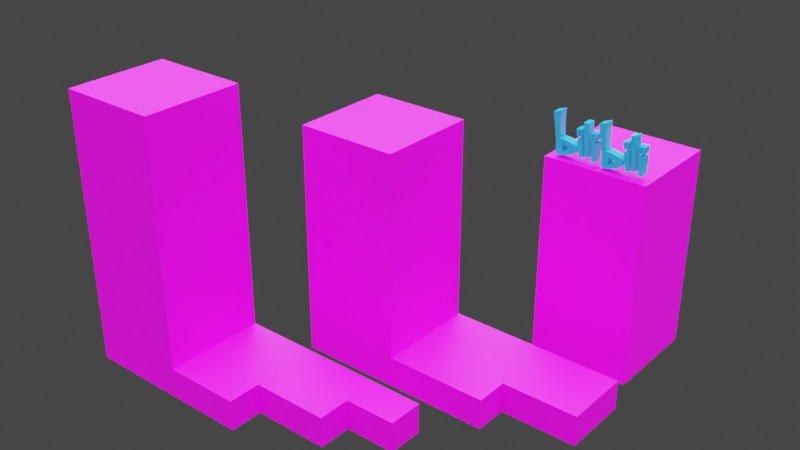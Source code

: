 # Source: capitalLand.blend  (saved by Blender 2.90.8; exported with 4.5.12 LTS)
import bpy
from mathutils import Matrix  # noqa: F401  (used for matrix-valued properties, if any)

bpy.ops.wm.read_factory_settings(use_empty=True)
scene = bpy.context.scene
scene.name = 'Scene'

# ---- collections
col_collection = bpy.data.collections.new('Collection'); scene.collection.children.link(col_collection)

# ---- images (referenced by path relative to the original .blend; pixels are not part of the script)
import os
ASSET_DIR = os.environ.get("B2B_ASSET_DIR", "")  # directory of the original .blend (textures are referenced by path, not embedded)
HERE = os.path.dirname(os.path.abspath(__file__))  # packed textures are extracted next to this script under _unpacked/

def load_image(name, relpath, width, height, colorspace="sRGB"):
    """Load a texture the original file referenced (path relative to the .blend, or extracted next to this script)."""
    p = next((c for c in (os.path.join(HERE, relpath), os.path.join(ASSET_DIR, relpath)) if relpath and os.path.exists(c)), "")
    if p:
        img = bpy.data.images.load(p, check_existing=True)
        img.name = name
    else:  # same state as the original file: an image datablock whose file is absent (Cycles renders it pink)
        img = bpy.data.images.new(name, width, height)
        img.source = "FILE"
        img.filepath = "//" + (relpath or name)
    img.colorspace_settings.name = colorspace
    return img
img_cd1_t_png = load_image('cd1-t.png', 'cd1-t.png', 1024, 1024, 'sRGB')
img_cd1_l_png = load_image('cd1-l.png', 'cd1-l.png', 1024, 1024, 'sRGB')
img_cd2_t_png = load_image('cd2-t.png', 'cd2-t.png', 1024, 1024, 'sRGB')
img_cd2_l_png = load_image('cd2-l.png', 'cd2-l.png', 1024, 1024, 'sRGB')
img_cd3_t_png = load_image('cd3-t.png', 'cd3-t.png', 1024, 1024, 'sRGB')
img_cd3_l_png = load_image('cd3-l.png', 'cd3-l.png', 1024, 1024, 'sRGB')

# ---- materials (node trees are filled in below, after node groups)
mat_mat1 = bpy.data.materials.new('mat1')
mat_mat1.use_backface_culling = True
mat_mat1.use_transparent_shadow = False
mat_001 = bpy.data.materials.new('材质.001')
mat_001.use_backface_culling = True
mat_001.use_transparent_shadow = False
mat_x = bpy.data.materials.new('材质')
mat_x.use_backface_culling = True
mat_x.use_transparent_shadow = False
mat_matb = bpy.data.materials.new('matb')
mat_matb.use_backface_culling = True
mat_matb.use_transparent_shadow = False

# ---- node groups
ng_gltf_settings = bpy.data.node_groups.new('glTF Settings', 'ShaderNodeTree')
_s = ng_gltf_settings.interface.new_socket(name='Occlusion', in_out='INPUT', socket_type='NodeSocketFloat')
_s.default_value = 1.0
_N = ng_gltf_settings.nodes; _L = ng_gltf_settings.links
n0 = _N.new('NodeGroupInput'); n0.name = '组输入'; n0.location = (0, 0)

# ---- material node trees
mat_mat1.use_nodes = True; mat_mat1.node_tree.nodes.clear()
_N = mat_mat1.node_tree.nodes; _L = mat_mat1.node_tree.links
n0 = _N.new('ShaderNodeOutputMaterial'); n0.name = 'Material Output'; n0.location = (300, 300)
n1 = _N.new('ShaderNodeBsdfPrincipled'); n1.name = 'bsdf'; n1.location = (0, 400)
n1.label = 'bsdf'
n1.distribution = 'GGX'
n1.subsurface_method = 'BURLEY'
n1.inputs[3].default_value = 1.45
n1.inputs[28].default_value = 1.0
n2 = _N.new('ShaderNodeUVMap'); n2.name = 'UV'; n2.location = (-3000, 500)
n2.label = 'UV'
n3 = _N.new('ShaderNodeTexImage'); n3.name = 'albedo'; n3.location = (-1000, 500)
n3.label = 'albedo'
n3.image = img_cd1_t_png
n4 = _N.new('ShaderNodeRGB'); n4.name = 'albedo_tint'; n4.location = (-900, 550)
n4.label = 'albedo_tint'
n4.hide = True
n4.outputs[0].default_value = (1.0, 1.0, 1.0, 1.0)
n5 = _N.new('ShaderNodeMix'); n5.name = 'albedo_tint_mix'; n5.location = (-650, 520)
n5.label = 'albedo_tint_mix'
n5.hide = True
n5.data_type = 'RGBA'
n5.blend_type = 'MULTIPLY'
n5.inputs[0].default_value = 1.0
n6 = _N.new('ShaderNodeMix'); n6.name = 'albedo_detail_mix'; n6.location = (-450, 520)
n6.label = 'albedo_detail_mix'
n6.hide = True
n6.data_type = 'RGBA'
n6.inputs[0].default_value = 0.0
n6.inputs[7].default_value = (1.0, 1.0, 1.0, 1.0)
n7 = _N.new('ShaderNodeMath'); n7.name = 'alpha_multiply'; n7.location = (-450, 150)
n7.label = 'alpha_multiply'
n7.hide = True
n7.operation = 'MULTIPLY'
n7.inputs[1].default_value = 1.0
n7.inputs[2].default_value = 0.0
n8 = _N.new('ShaderNodeTexImage'); n8.name = 'metallic'; n8.location = (-1000, 220)
n8.label = 'metallic'
n9 = _N.new('ShaderNodeMix'); n9.name = 'metallic_detail_mix'; n9.location = (-650, 195)
n9.label = 'metallic_detail_mix'
n9.hide = True
n9.data_type = 'RGBA'
n9.inputs[0].default_value = 0.0
n10 = _N.new('ShaderNodeSeparateColor'); n10.name = 'metallic_sep'; n10.location = (-450, 195)
n10.label = 'metallic_sep'
n10.hide = True
n11 = _N.new('ShaderNodeGroup'); n11.name = '群组'; n11.location = (0, 550)
n11.width = 200
n11.node_tree = ng_gltf_settings
n12 = _N.new('ShaderNodeTexImage'); n12.name = 'normal'; n12.location = (-1000, -400)
n12.label = 'normal'
n13 = _N.new('ShaderNodeNormalMap'); n13.name = 'normal_map_node'; n13.location = (-450, -430)
n13.label = 'normal_map_node'
n13.hide = True
n14 = _N.new('ShaderNodeMix'); n14.name = 'normal_detail_mix'; n14.location = (-650, -426)
n14.label = 'normal_detail_mix'
n14.hide = True
n14.data_type = 'RGBA'
n14.clamp_result = True
n14.inputs[0].default_value = 0.0
n15 = _N.new('ShaderNodeTexImage'); n15.name = 'emissive'; n15.location = (-1000, -120)
n15.label = 'emissive'
n15.image = img_cd1_l_png
n16 = _N.new('ShaderNodeRGB'); n16.name = 'emissive_tint'; n16.location = (-900, -70)
n16.label = 'emissive_tint'
n16.hide = True
n16.outputs[0].default_value = (0.1812, 0.1683, 0.1274, 1.0)
n17 = _N.new('ShaderNodeMix'); n17.name = 'emissive_tint_mix'; n17.location = (-650, -100)
n17.label = 'emissive_tint_mix'
n17.hide = True
n17.data_type = 'RGBA'
n17.blend_type = 'MULTIPLY'
n17.inputs[0].default_value = 1.0
n18 = _N.new('ShaderNodeTexImage'); n18.name = 'detail_albedo'; n18.location = (-1000, -1050)
n18.label = 'detail_albedo'
n19 = _N.new('ShaderNodeTexImage'); n19.name = 'detail_metallic'; n19.location = (-1000, -1330)
n19.label = 'detail_metallic'
n20 = _N.new('ShaderNodeTexImage'); n20.name = 'detail_normal'; n20.location = (-1000, -1610)
n20.label = 'detail_normal'
n21 = _N.new('ShaderNodeMapping'); n21.name = 'detail_uv_scale'; n21.location = (-1200, -1245)
n21.label = 'detail_uv_scale'
n21.hide = True
n22 = _N.new('ShaderNodeTexImage'); n22.name = 'blend_mask'; n22.location = (-1000, -700)
n22.label = 'blend_mask'
_L.new(n1.outputs[0], n0.inputs[0])
_L.new(n2.outputs[0], n3.inputs[0])
_L.new(n4.outputs[0], n5.inputs[6])
_L.new(n5.outputs[2], n6.inputs[6])
_L.new(n3.outputs[1], n7.inputs[0])
_L.new(n2.outputs[0], n8.inputs[0])
_L.new(n8.outputs[0], n9.inputs[6])
_L.new(n9.outputs[2], n10.inputs[0])
_L.new(n10.outputs[0], n11.inputs[0])
_L.new(n2.outputs[0], n12.inputs[0])
_L.new(n12.outputs[0], n14.inputs[6])
_L.new(n14.outputs[2], n13.inputs[1])
_L.new(n2.outputs[0], n15.inputs[0])
_L.new(n16.outputs[0], n17.inputs[6])
_L.new(n15.outputs[0], n17.inputs[7])
_L.new(n2.outputs[0], n21.inputs[0])
_L.new(n21.outputs[0], n18.inputs[0])
_L.new(n21.outputs[0], n19.inputs[0])
_L.new(n21.outputs[0], n20.inputs[0])
_L.new(n2.outputs[0], n22.inputs[0])
_L.new(n3.outputs[0], n5.inputs[7])
_L.new(n6.outputs[2], n1.inputs[0])
_L.new(n17.outputs[2], n1.inputs[27])
n0.is_active_output = True
mat_001.use_nodes = True; mat_001.node_tree.nodes.clear()
_N = mat_001.node_tree.nodes; _L = mat_001.node_tree.links
n0 = _N.new('ShaderNodeUVMap'); n0.name = 'UV'; n0.location = (-3000, 500)
n0.label = 'UV'
n1 = _N.new('ShaderNodeTexImage'); n1.name = 'albedo'; n1.location = (-1000, 500)
n1.label = 'albedo'
n1.image = img_cd2_t_png
n2 = _N.new('ShaderNodeRGB'); n2.name = 'albedo_tint'; n2.location = (-900, 550)
n2.label = 'albedo_tint'
n2.hide = True
n2.outputs[0].default_value = (1.0, 1.0, 1.0, 1.0)
n3 = _N.new('ShaderNodeMix'); n3.name = 'albedo_tint_mix'; n3.location = (-650, 520)
n3.label = 'albedo_tint_mix'
n3.hide = True
n3.data_type = 'RGBA'
n3.blend_type = 'MULTIPLY'
n3.inputs[0].default_value = 1.0
n4 = _N.new('ShaderNodeMix'); n4.name = 'albedo_detail_mix'; n4.location = (-450, 520)
n4.label = 'albedo_detail_mix'
n4.hide = True
n4.data_type = 'RGBA'
n4.inputs[0].default_value = 0.0
n4.inputs[7].default_value = (1.0, 1.0, 1.0, 1.0)
n5 = _N.new('ShaderNodeMath'); n5.name = 'alpha_multiply'; n5.location = (-450, 150)
n5.label = 'alpha_multiply'
n5.hide = True
n5.operation = 'MULTIPLY'
n5.inputs[1].default_value = 1.0
n5.inputs[2].default_value = 0.0
n6 = _N.new('ShaderNodeTexImage'); n6.name = 'metallic'; n6.location = (-1000, 220)
n6.label = 'metallic'
n7 = _N.new('ShaderNodeMix'); n7.name = 'metallic_detail_mix'; n7.location = (-650, 195)
n7.label = 'metallic_detail_mix'
n7.hide = True
n7.data_type = 'RGBA'
n7.inputs[0].default_value = 0.0
n8 = _N.new('ShaderNodeSeparateColor'); n8.name = 'metallic_sep'; n8.location = (-450, 195)
n8.label = 'metallic_sep'
n8.hide = True
n9 = _N.new('ShaderNodeGroup'); n9.name = '群组'; n9.location = (0, 550)
n9.width = 200
n9.node_tree = ng_gltf_settings
n10 = _N.new('ShaderNodeTexImage'); n10.name = 'normal'; n10.location = (-1000, -400)
n10.label = 'normal'
n11 = _N.new('ShaderNodeNormalMap'); n11.name = 'normal_map_node'; n11.location = (-450, -430)
n11.label = 'normal_map_node'
n11.hide = True
n12 = _N.new('ShaderNodeMix'); n12.name = 'normal_detail_mix'; n12.location = (-650, -426)
n12.label = 'normal_detail_mix'
n12.hide = True
n12.data_type = 'RGBA'
n12.clamp_result = True
n12.inputs[0].default_value = 0.0
n13 = _N.new('ShaderNodeTexImage'); n13.name = 'emissive'; n13.location = (-1000, -120)
n13.label = 'emissive'
n13.image = img_cd2_l_png
n14 = _N.new('ShaderNodeRGB'); n14.name = 'emissive_tint'; n14.location = (-900, -70)
n14.label = 'emissive_tint'
n14.hide = True
n14.outputs[0].default_value = (0.1825, 0.1675, 0.1269, 1.0)
n15 = _N.new('ShaderNodeMix'); n15.name = 'emissive_tint_mix'; n15.location = (-650, -100)
n15.label = 'emissive_tint_mix'
n15.hide = True
n15.data_type = 'RGBA'
n15.blend_type = 'MULTIPLY'
n15.inputs[0].default_value = 1.0
n16 = _N.new('ShaderNodeTexImage'); n16.name = 'detail_albedo'; n16.location = (-1000, -1050)
n16.label = 'detail_albedo'
n17 = _N.new('ShaderNodeTexImage'); n17.name = 'detail_metallic'; n17.location = (-1000, -1330)
n17.label = 'detail_metallic'
n18 = _N.new('ShaderNodeTexImage'); n18.name = 'detail_normal'; n18.location = (-1000, -1610)
n18.label = 'detail_normal'
n19 = _N.new('ShaderNodeMapping'); n19.name = 'detail_uv_scale'; n19.location = (-1200, -1245)
n19.label = 'detail_uv_scale'
n19.hide = True
n20 = _N.new('ShaderNodeTexImage'); n20.name = 'blend_mask'; n20.location = (-1000, -700)
n20.label = 'blend_mask'
n21 = _N.new('ShaderNodeOutputMaterial'); n21.name = 'Material Output'; n21.location = (300, 300)
n22 = _N.new('ShaderNodeBsdfPrincipled'); n22.name = 'bsdf'; n22.location = (0, 400)
n22.label = 'bsdf'
n22.distribution = 'GGX'
n22.subsurface_method = 'BURLEY'
n22.inputs[3].default_value = 1.45
n22.inputs[28].default_value = 1.0
_L.new(n22.outputs[0], n21.inputs[0])
_L.new(n0.outputs[0], n1.inputs[0])
_L.new(n2.outputs[0], n3.inputs[6])
_L.new(n3.outputs[2], n4.inputs[6])
_L.new(n1.outputs[1], n5.inputs[0])
_L.new(n0.outputs[0], n6.inputs[0])
_L.new(n6.outputs[0], n7.inputs[6])
_L.new(n7.outputs[2], n8.inputs[0])
_L.new(n8.outputs[0], n9.inputs[0])
_L.new(n0.outputs[0], n10.inputs[0])
_L.new(n10.outputs[0], n12.inputs[6])
_L.new(n12.outputs[2], n11.inputs[1])
_L.new(n0.outputs[0], n13.inputs[0])
_L.new(n14.outputs[0], n15.inputs[6])
_L.new(n13.outputs[0], n15.inputs[7])
_L.new(n0.outputs[0], n19.inputs[0])
_L.new(n19.outputs[0], n16.inputs[0])
_L.new(n19.outputs[0], n17.inputs[0])
_L.new(n19.outputs[0], n18.inputs[0])
_L.new(n0.outputs[0], n20.inputs[0])
_L.new(n1.outputs[0], n3.inputs[7])
_L.new(n4.outputs[2], n22.inputs[0])
_L.new(n15.outputs[2], n22.inputs[27])
n21.is_active_output = True
mat_x.use_nodes = True; mat_x.node_tree.nodes.clear()
_N = mat_x.node_tree.nodes; _L = mat_x.node_tree.links
n0 = _N.new('ShaderNodeOutputMaterial'); n0.name = 'Material Output'; n0.location = (300, 300)
n1 = _N.new('ShaderNodeBsdfPrincipled'); n1.name = 'bsdf'; n1.location = (0, 400)
n1.label = 'bsdf'
n1.distribution = 'GGX'
n1.subsurface_method = 'BURLEY'
n1.inputs[3].default_value = 1.45
n1.inputs[28].default_value = 1.0
n2 = _N.new('ShaderNodeUVMap'); n2.name = 'UV'; n2.location = (-3000, 500)
n2.label = 'UV'
n3 = _N.new('ShaderNodeTexImage'); n3.name = 'albedo'; n3.location = (-1000, 500)
n3.label = 'albedo'
n3.image = img_cd3_t_png
n4 = _N.new('ShaderNodeRGB'); n4.name = 'albedo_tint'; n4.location = (-900, 550)
n4.label = 'albedo_tint'
n4.hide = True
n4.outputs[0].default_value = (1.0, 1.0, 1.0, 1.0)
n5 = _N.new('ShaderNodeMix'); n5.name = 'albedo_tint_mix'; n5.location = (-650, 520)
n5.label = 'albedo_tint_mix'
n5.hide = True
n5.data_type = 'RGBA'
n5.blend_type = 'MULTIPLY'
n5.inputs[0].default_value = 1.0
n6 = _N.new('ShaderNodeMix'); n6.name = 'albedo_detail_mix'; n6.location = (-450, 520)
n6.label = 'albedo_detail_mix'
n6.hide = True
n6.data_type = 'RGBA'
n6.inputs[0].default_value = 0.0
n6.inputs[7].default_value = (1.0, 1.0, 1.0, 1.0)
n7 = _N.new('ShaderNodeMath'); n7.name = 'alpha_multiply'; n7.location = (-450, 150)
n7.label = 'alpha_multiply'
n7.hide = True
n7.operation = 'MULTIPLY'
n7.inputs[1].default_value = 1.0
n7.inputs[2].default_value = 0.0
n8 = _N.new('ShaderNodeTexImage'); n8.name = 'metallic'; n8.location = (-1000, 220)
n8.label = 'metallic'
n9 = _N.new('ShaderNodeMix'); n9.name = 'metallic_detail_mix'; n9.location = (-650, 195)
n9.label = 'metallic_detail_mix'
n9.hide = True
n9.data_type = 'RGBA'
n9.inputs[0].default_value = 0.0
n10 = _N.new('ShaderNodeSeparateColor'); n10.name = 'metallic_sep'; n10.location = (-450, 195)
n10.label = 'metallic_sep'
n10.hide = True
n11 = _N.new('ShaderNodeGroup'); n11.name = '群组'; n11.location = (0, 550)
n11.width = 200
n11.node_tree = ng_gltf_settings
n12 = _N.new('ShaderNodeTexImage'); n12.name = 'normal'; n12.location = (-1000, -400)
n12.label = 'normal'
n13 = _N.new('ShaderNodeNormalMap'); n13.name = 'normal_map_node'; n13.location = (-450, -430)
n13.label = 'normal_map_node'
n13.hide = True
n14 = _N.new('ShaderNodeMix'); n14.name = 'normal_detail_mix'; n14.location = (-650, -426)
n14.label = 'normal_detail_mix'
n14.hide = True
n14.data_type = 'RGBA'
n14.clamp_result = True
n14.inputs[0].default_value = 0.0
n15 = _N.new('ShaderNodeTexImage'); n15.name = 'emissive'; n15.location = (-1000, -120)
n15.label = 'emissive'
n15.image = img_cd3_l_png
n16 = _N.new('ShaderNodeRGB'); n16.name = 'emissive_tint'; n16.location = (-900, -70)
n16.label = 'emissive_tint'
n16.hide = True
n16.outputs[0].default_value = (0.3308, 0.3066, 0.2304, 1.0)
n17 = _N.new('ShaderNodeMix'); n17.name = 'emissive_tint_mix'; n17.location = (-650, -100)
n17.label = 'emissive_tint_mix'
n17.hide = True
n17.data_type = 'RGBA'
n17.blend_type = 'MULTIPLY'
n17.inputs[0].default_value = 1.0
n18 = _N.new('ShaderNodeTexImage'); n18.name = 'detail_albedo'; n18.location = (-1000, -1050)
n18.label = 'detail_albedo'
n19 = _N.new('ShaderNodeTexImage'); n19.name = 'detail_metallic'; n19.location = (-1000, -1330)
n19.label = 'detail_metallic'
n20 = _N.new('ShaderNodeTexImage'); n20.name = 'detail_normal'; n20.location = (-1000, -1610)
n20.label = 'detail_normal'
n21 = _N.new('ShaderNodeMapping'); n21.name = 'detail_uv_scale'; n21.location = (-1200, -1245)
n21.label = 'detail_uv_scale'
n21.hide = True
n22 = _N.new('ShaderNodeTexImage'); n22.name = 'blend_mask'; n22.location = (-1000, -700)
n22.label = 'blend_mask'
_L.new(n1.outputs[0], n0.inputs[0])
_L.new(n2.outputs[0], n3.inputs[0])
_L.new(n4.outputs[0], n5.inputs[6])
_L.new(n5.outputs[2], n6.inputs[6])
_L.new(n3.outputs[1], n7.inputs[0])
_L.new(n2.outputs[0], n8.inputs[0])
_L.new(n8.outputs[0], n9.inputs[6])
_L.new(n9.outputs[2], n10.inputs[0])
_L.new(n10.outputs[0], n11.inputs[0])
_L.new(n2.outputs[0], n12.inputs[0])
_L.new(n12.outputs[0], n14.inputs[6])
_L.new(n14.outputs[2], n13.inputs[1])
_L.new(n2.outputs[0], n15.inputs[0])
_L.new(n16.outputs[0], n17.inputs[6])
_L.new(n15.outputs[0], n17.inputs[7])
_L.new(n2.outputs[0], n21.inputs[0])
_L.new(n21.outputs[0], n18.inputs[0])
_L.new(n21.outputs[0], n19.inputs[0])
_L.new(n21.outputs[0], n20.inputs[0])
_L.new(n2.outputs[0], n22.inputs[0])
_L.new(n3.outputs[0], n5.inputs[7])
_L.new(n6.outputs[2], n1.inputs[0])
_L.new(n17.outputs[2], n1.inputs[27])
n0.is_active_output = True
mat_matb.use_nodes = True; mat_matb.node_tree.nodes.clear()
_N = mat_matb.node_tree.nodes; _L = mat_matb.node_tree.links
n0 = _N.new('ShaderNodeOutputMaterial'); n0.name = 'Material Output'; n0.location = (300, 300)
n1 = _N.new('ShaderNodeBsdfPrincipled'); n1.name = 'bsdf'; n1.location = (0, 400)
n1.label = 'bsdf'
n1.distribution = 'GGX'
n1.subsurface_method = 'BURLEY'
n1.inputs[0].default_value = (0.0, 0.3564, 0.6724, 1.0)
n1.inputs[3].default_value = 1.45
n1.inputs[27].default_value = (0.0, 0.04593, 0.0811, 1.0)
n1.inputs[28].default_value = 1.0
n2 = _N.new('ShaderNodeUVMap'); n2.name = 'UV'; n2.location = (-3000, 500)
n2.label = 'UV'
n3 = _N.new('ShaderNodeTexImage'); n3.name = 'albedo'; n3.location = (-1000, 500)
n3.label = 'albedo'
n4 = _N.new('ShaderNodeRGB'); n4.name = 'albedo_tint'; n4.location = (-900, 550)
n4.label = 'albedo_tint'
n4.hide = True
n4.outputs[0].default_value = (0.0, 0.3564, 0.6724, 1.0)
n5 = _N.new('ShaderNodeMix'); n5.name = 'albedo_tint_mix'; n5.location = (-650, 520)
n5.label = 'albedo_tint_mix'
n5.hide = True
n5.data_type = 'RGBA'
n5.blend_type = 'MULTIPLY'
n5.inputs[0].default_value = 1.0
n6 = _N.new('ShaderNodeMix'); n6.name = 'albedo_detail_mix'; n6.location = (-450, 520)
n6.label = 'albedo_detail_mix'
n6.hide = True
n6.data_type = 'RGBA'
n6.inputs[0].default_value = 0.0
n6.inputs[7].default_value = (1.0, 1.0, 1.0, 1.0)
n7 = _N.new('ShaderNodeMath'); n7.name = 'alpha_multiply'; n7.location = (-450, 150)
n7.label = 'alpha_multiply'
n7.hide = True
n7.operation = 'MULTIPLY'
n7.inputs[1].default_value = 1.0
n7.inputs[2].default_value = 0.0
n8 = _N.new('ShaderNodeTexImage'); n8.name = 'metallic'; n8.location = (-1000, 220)
n8.label = 'metallic'
n9 = _N.new('ShaderNodeMix'); n9.name = 'metallic_detail_mix'; n9.location = (-650, 195)
n9.label = 'metallic_detail_mix'
n9.hide = True
n9.data_type = 'RGBA'
n9.inputs[0].default_value = 0.0
n10 = _N.new('ShaderNodeSeparateColor'); n10.name = 'metallic_sep'; n10.location = (-450, 195)
n10.label = 'metallic_sep'
n10.hide = True
n11 = _N.new('ShaderNodeGroup'); n11.name = '群组'; n11.location = (0, 550)
n11.width = 200
n11.node_tree = ng_gltf_settings
n12 = _N.new('ShaderNodeTexImage'); n12.name = 'normal'; n12.location = (-1000, -400)
n12.label = 'normal'
n13 = _N.new('ShaderNodeNormalMap'); n13.name = 'normal_map_node'; n13.location = (-450, -430)
n13.label = 'normal_map_node'
n13.hide = True
n14 = _N.new('ShaderNodeMix'); n14.name = 'normal_detail_mix'; n14.location = (-650, -426)
n14.label = 'normal_detail_mix'
n14.hide = True
n14.data_type = 'RGBA'
n14.clamp_result = True
n14.inputs[0].default_value = 0.0
n15 = _N.new('ShaderNodeTexImage'); n15.name = 'emissive'; n15.location = (-1000, -120)
n15.label = 'emissive'
n16 = _N.new('ShaderNodeRGB'); n16.name = 'emissive_tint'; n16.location = (-900, -70)
n16.label = 'emissive_tint'
n16.hide = True
n16.outputs[0].default_value = (0.0, 0.04593, 0.0811, 1.0)
n17 = _N.new('ShaderNodeMix'); n17.name = 'emissive_tint_mix'; n17.location = (-650, -100)
n17.label = 'emissive_tint_mix'
n17.hide = True
n17.data_type = 'RGBA'
n17.blend_type = 'MULTIPLY'
n17.inputs[0].default_value = 1.0
n18 = _N.new('ShaderNodeTexImage'); n18.name = 'detail_albedo'; n18.location = (-1000, -1050)
n18.label = 'detail_albedo'
n19 = _N.new('ShaderNodeTexImage'); n19.name = 'detail_metallic'; n19.location = (-1000, -1330)
n19.label = 'detail_metallic'
n20 = _N.new('ShaderNodeTexImage'); n20.name = 'detail_normal'; n20.location = (-1000, -1610)
n20.label = 'detail_normal'
n21 = _N.new('ShaderNodeMapping'); n21.name = 'detail_uv_scale'; n21.location = (-1200, -1245)
n21.label = 'detail_uv_scale'
n21.hide = True
n22 = _N.new('ShaderNodeTexImage'); n22.name = 'blend_mask'; n22.location = (-1000, -700)
n22.label = 'blend_mask'
_L.new(n1.outputs[0], n0.inputs[0])
_L.new(n2.outputs[0], n3.inputs[0])
_L.new(n4.outputs[0], n5.inputs[6])
_L.new(n5.outputs[2], n6.inputs[6])
_L.new(n3.outputs[1], n7.inputs[0])
_L.new(n2.outputs[0], n8.inputs[0])
_L.new(n8.outputs[0], n9.inputs[6])
_L.new(n9.outputs[2], n10.inputs[0])
_L.new(n10.outputs[0], n11.inputs[0])
_L.new(n2.outputs[0], n12.inputs[0])
_L.new(n12.outputs[0], n14.inputs[6])
_L.new(n14.outputs[2], n13.inputs[1])
_L.new(n2.outputs[0], n15.inputs[0])
_L.new(n16.outputs[0], n17.inputs[6])
_L.new(n15.outputs[0], n17.inputs[7])
_L.new(n2.outputs[0], n21.inputs[0])
_L.new(n21.outputs[0], n18.inputs[0])
_L.new(n21.outputs[0], n19.inputs[0])
_L.new(n21.outputs[0], n20.inputs[0])
_L.new(n2.outputs[0], n22.inputs[0])
n0.is_active_output = True

# ---- world
world_world = bpy.data.worlds.new('World'); scene.world = world_world
world_world.use_nodes = True; world_world.node_tree.nodes.clear()
_N = world_world.node_tree.nodes; _L = world_world.node_tree.links
n0 = _N.new('ShaderNodeOutputWorld'); n0.name = 'World Output'; n0.location = (300, 300)
n1 = _N.new('ShaderNodeBackground'); n1.name = 'Background'; n1.location = (10, 300)
n1.inputs[0].default_value = (0.05088, 0.05088, 0.05088, 1.0)
_L.new(n1.outputs[0], n0.inputs[0])
n0.is_active_output = True
world_world.color = (0.05088, 0.05088, 0.05088)
world_world.use_sun_shadow = False
world_world.sun_shadow_jitter_overblur = 0.0

# ---- lights
light_001 = bpy.data.lights.new('日光.001', 'SUN')
light_001.transmission_factor = 0.0
light_001.angle = 1.807
light_001.shadow_soft_size = 0.125

# ---- meshes
me_cd1 = bpy.data.meshes.new('Cd1')
me_cd1.from_pydata([(400.0, 0.0, 120.0), (400.0, 400.0, 120.0), (400.0, 0.0, 1080.0), (400.0, 400.0, 1080.0), (700.0, 0.0, 120.0), (700.0, 0.0, 0.0), (700.0, 130.0, 120.0), (700.0, 130.0, 0.0), (1000.0, 130.0, 120.0), (1000.0, 130.0, 0.0), (1200.0, 400.0, 120.0), (1000.0, 260.0, 120.0), (1200.0, 260.0, 120.0), (1000.0, 260.0, 0.0), (1200.0, 260.0, 0.0), (1200.0, 400.0, 0.0), (0.0, 400.0, 0.0), (0.0, 0.0, 0.0), (0.0, 400.0, 1080.0), (0.0, 0.0, 1080.0)], [], [(0, 1, 2), (2, 1, 3), (4, 5, 6), (6, 5, 7), (6, 7, 8), (8, 7, 9), (0, 4, 1), (1, 4, 6), (1, 6, 10), (10, 6, 11), (10, 11, 12), (11, 6, 8), (8, 9, 11), (11, 9, 13), (11, 13, 12), (12, 13, 14), (10, 12, 15), (12, 14, 15), (16, 17, 18), (18, 17, 19), (18, 3, 16), (16, 3, 1), (16, 1, 15), (15, 1, 10), (17, 16, 5), (16, 7, 5), (16, 15, 7), (15, 13, 7), (15, 14, 13), (13, 9, 7), (2, 19, 0), (0, 19, 17), (0, 17, 4), (4, 17, 5), (19, 2, 18), (18, 2, 3)])
_uv = me_cd1.uv_layers.new(name='UVMap')
_uv.uv.foreach_set('vector', [5.251e-09, 0.5505, 0.1835, 0.5505, 0.0, 0.9908, 0.0, 0.9908, 0.1835, 0.5505, 0.1835, 0.9908, 0.7339, 0.6147, 0.6789, 0.6147, 0.7339, 0.555, 0.7339, 0.555, 0.6789, 0.6147, 0.6789, 0.555, 0.422, 0.6881, 0.367, 0.6881, 0.422, 0.5505, 0.422, 0.5505, 0.367, 0.6881, 0.367, 0.5505, 0.1835, 0.9174, 0.1835, 0.7798, 0.367, 0.9174, 0.367, 0.9174, 0.1835, 0.7798, 0.2431, 0.7798, 0.367, 0.9174, 0.2431, 0.7798, 0.367, 0.5505, 0.367, 0.5505, 0.2431, 0.7798, 0.3028, 0.6422, 0.367, 0.5505, 0.3028, 0.6422, 0.3028, 0.5505, 0.3028, 0.6422, 0.2431, 0.7798, 0.2431, 0.6422, 0.6789, 0.4954, 0.7339, 0.4954, 0.6789, 0.555, 0.6789, 0.555, 0.7339, 0.4954, 0.7339, 0.555, 0.4771, 0.6422, 0.422, 0.6422, 0.4771, 0.5505, 0.4771, 0.5505, 0.422, 0.6422, 0.422, 0.5505, 0.422, 0.7064, 0.422, 0.6422, 0.4771, 0.7064, 0.422, 0.6422, 0.4771, 0.6422, 0.4771, 0.7064, 0.4954, 0.4954, 0.6789, 0.4954, 0.4954, 0.9908, 0.4954, 0.9908, 0.6789, 0.4954, 0.6789, 0.9908, 0.0, 0.5505, 0.0, 0.367, 0.4954, 0.5505, 0.4954, 0.5505, 0.0, 0.367, 0.4404, 0.367, 0.4954, 0.5505, 0.4404, 0.367, 0.4954, 0.0, 0.4954, 0.0, 0.4404, 0.367, 0.4404, 0.0, 0.8165, 2.188e-09, 1.0, 0.0, 0.8165, 0.3211, 1.0, 0.0, 0.8761, 0.3211, 0.8165, 0.3211, 1.0, 0.0, 1.0, 0.5505, 0.8761, 0.3211, 1.0, 0.5505, 0.9358, 0.4587, 0.8761, 0.3211, 1.0, 0.5505, 0.9358, 0.5505, 0.9358, 0.4587, 0.9358, 0.4587, 0.8761, 0.4587, 0.8761, 0.3211, 0.633, 0.0, 0.8165, 0.0, 0.633, 0.4404, 0.633, 0.4404, 0.8165, 0.0, 0.8165, 0.4954, 0.633, 0.4404, 0.8165, 0.4954, 0.4954, 0.4404, 0.4954, 0.4404, 0.8165, 0.4954, 0.4954, 0.4954, 0.8165, 0.7339, 0.8165, 0.5505, 1.0, 0.7339, 1.0, 0.7339, 0.8165, 0.5505, 1.0, 0.5505])
me_cd1.materials.append(mat_mat1)
me_cd1.use_remesh_fix_poles = True
me_cd1.use_remesh_preserve_attributes = False
me_cd1.use_mirror_vertex_groups = False
me_cd1.update()
me_cd2 = bpy.data.meshes.new('Cd2')
me_cd2.from_pydata([(400.0, 0.0, 120.0), (400.0, 400.0, 120.0), (400.0, 0.0, 920.0), (400.0, 400.0, 920.0), (800.0, 0.0, 120.0), (800.0, 0.0, 0.0), (800.0, 130.0, 120.0), (800.0, 130.0, 0.0), (1100.0, 130.0, 120.0), (1100.0, 130.0, 0.0), (1100.0, 400.0, 120.0), (1100.0, 400.0, 0.0), (0.0, 400.0, 0.0), (0.0, 0.0, 0.0), (0.0, 400.0, 920.0), (0.0, 0.0, 920.0)], [], [(0, 1, 2), (2, 1, 3), (4, 5, 6), (6, 5, 7), (6, 7, 8), (8, 7, 9), (0, 4, 1), (1, 4, 6), (1, 6, 10), (10, 6, 8), (8, 9, 10), (10, 9, 11), (12, 13, 14), (14, 13, 15), (14, 3, 12), (12, 3, 1), (12, 1, 11), (11, 1, 10), (13, 12, 5), (12, 7, 5), (12, 11, 7), (11, 9, 7), (2, 15, 0), (0, 15, 13), (0, 13, 4), (4, 13, 5), (15, 2, 14), (14, 2, 3)])
_uv = me_cd2.uv_layers.new(name='UVMap')
_uv.uv.foreach_set('vector', [4.5e-09, 0.5189, 0.1887, 0.5189, 0.0, 0.8962, 0.0, 0.8962, 0.1887, 0.5189, 0.1887, 0.8962, 0.8679, 0.3915, 0.8113, 0.3915, 0.8679, 0.3302, 0.8679, 0.3302, 0.8113, 0.3915, 0.8113, 0.3302, 0.8679, 0.3302, 0.8113, 0.3302, 0.8679, 0.1887, 0.8679, 0.1887, 0.8113, 0.3302, 0.8113, 0.1887, 0.1887, 0.8491, 0.1887, 0.6604, 0.3774, 0.8491, 0.3774, 0.8491, 0.1887, 0.6604, 0.25, 0.6604, 0.3774, 0.8491, 0.25, 0.6604, 0.3774, 0.5189, 0.3774, 0.5189, 0.25, 0.6604, 0.25, 0.5189, 0.8113, 0.434, 0.8679, 0.434, 0.8113, 0.5613, 0.8113, 0.5613, 0.8679, 0.434, 0.8679, 0.5613, 0.8113, 0.8679, 0.6226, 0.8679, 0.8113, 0.434, 0.8113, 0.434, 0.6226, 0.8679, 0.6226, 0.434, 0.0, 0.5189, 0.0, 0.3302, 0.434, 0.5189, 0.434, 0.5189, 0.0, 0.3302, 0.3774, 0.3302, 0.434, 0.5189, 0.3774, 0.3302, 0.434, 0.0, 0.434, 0.0, 0.3774, 0.3302, 0.3774, 0.0, 0.6226, 0.9528, 0.434, 0.9528, 0.6226, 0.5755, 0.434, 0.9528, 0.5613, 0.5755, 0.6226, 0.5755, 0.434, 0.9528, 0.434, 0.434, 0.5613, 0.5755, 0.434, 0.434, 0.5613, 0.434, 0.5613, 0.5755, 0.6226, 0.434, 0.434, 0.434, 0.6226, 0.0566, 0.6226, 0.0566, 0.434, 0.434, 0.434, 0.0, 0.6226, 0.0566, 0.434, 0.0, 0.8113, 0.0566, 0.8113, 0.0566, 0.434, 0.0, 0.8113, 0.0, 0.8113, 0.1887, 0.8113, 4.319e-08, 1.0, 0.1887, 1.0, 0.1887, 0.8113, 4.319e-08, 1.0, 0.0])
me_cd2.materials.append(mat_001)
me_cd2.use_remesh_fix_poles = True
me_cd2.use_remesh_preserve_attributes = False
me_cd2.use_mirror_vertex_groups = False
me_cd2.update()
me_cd3 = bpy.data.meshes.new('Cd3')
me_cd3.from_pydata([(0.0, 0.0, 0.0), (400.0, 0.0, 0.0), (0.0, 0.0, 800.0), (400.0, 0.0, 800.0), (400.0, 400.0, 0.0), (400.0, 400.0, 800.0), (0.0, 400.0, 0.0), (0.0, 400.0, 800.0)], [], [(0, 1, 2), (2, 1, 3), (1, 4, 3), (3, 4, 5), (4, 6, 5), (5, 6, 7), (6, 0, 7), (7, 0, 2), (0, 6, 1), (6, 4, 1), (2, 3, 7), (7, 3, 5)])
_uv = me_cd3.uv_layers.new(name='UVMap')
_uv.uv.foreach_set('vector', [0.75, 0.5, 0.5, 0.5, 0.75, 0.0, 0.75, 0.0, 0.5, 0.5, 0.5, 3.815e-08, 5.962e-09, 0.5, 0.25, 0.5, 0.0, 1.0, 0.0, 1.0, 0.25, 0.5, 0.25, 1.0, 0.25, 0.5, 1.192e-07, 0.5, 0.25, 0.0, 0.25, 0.0, 1.192e-07, 0.5, 0.0, 0.0, 0.5, 0.5, 0.25, 0.5, 0.5, 0.0, 0.5, 0.0, 0.25, 0.5, 0.25, 3.815e-08, 0.5, 0.75, 0.5, 0.5, 0.75, 0.75, 0.5, 0.5, 0.75, 0.5, 0.75, 0.75, 0.25, 0.75, 0.25, 0.5, 0.5, 0.75, 0.5, 0.75, 0.25, 0.5, 0.5, 0.5])
me_cd3.materials.append(mat_x)
me_cd3.use_remesh_fix_poles = True
me_cd3.use_remesh_preserve_attributes = False
me_cd3.use_mirror_vertex_groups = False
me_cd3.update()
me_b = bpy.data.meshes.new('B')
me_b.from_pydata([(92.0, 46.0, 0.0), (98.0, 63.0, 0.0), (92.0, 46.0, 20.0), (98.0, 63.0, 20.0), (82.63, 62.25, 0.0), (82.63, 62.25, 20.0), (67.3, 62.25, 0.0), (67.3, 62.25, 20.0), (52.0, 63.0, 0.0), (52.0, 63.0, 20.0), (41.0, 64.0, 0.0), (41.0, 64.0, 20.0), (40.91, 71.15, 0.0), (40.91, 71.15, 20.0), (40.0, 78.0, 0.0), (40.0, 78.0, 20.0), (38.0, 87.0, 0.0), (38.0, 87.0, 20.0), (36.26, 92.5, 0.0), (36.26, 92.5, 20.0), (35.0, 95.0, 0.0), (35.0, 95.0, 20.0), (32.0, 99.0, 0.0), (32.0, 99.0, 20.0), (29.47, 101.3, 0.0), (29.47, 101.3, 20.0), (28.0, 102.0, 0.0), (28.0, 102.0, 20.0), (25.54, 102.4, 0.0), (25.54, 102.4, 20.0), (23.0, 102.0, 0.0), (23.0, 102.0, 20.0), (20.87, 101.2, 0.0), (20.87, 101.2, 20.0), (19.0, 100.0, 0.0), (19.0, 100.0, 20.0), (16.99, 98.02, 0.0), (16.99, 98.02, 20.0), (15.87, 96.46, 0.0), (15.87, 96.46, 20.0), (14.0, 93.0, 0.0), (14.0, 93.0, 20.0), (11.23, 86.48, 0.0), (11.23, 86.48, 20.0), (9.0, 80.0, 0.0), (9.0, 80.0, 20.0), (7.0, 71.0, 0.0), (7.0, 71.0, 20.0), (6.0, 64.0, 0.0), (6.0, 64.0, 20.0), (5.462, 55.96, 0.0), (5.462, 55.96, 20.0), (19.0, 56.0, 0.0), (19.0, 56.0, 20.0), (30.75, 55.27, 0.0), (30.75, 55.27, 20.0), (42.46, 53.96, 0.0), (42.46, 53.96, 20.0), (50.99, 52.75, 0.0), (50.99, 52.75, 20.0), (68.0, 50.0, 0.0), (68.0, 50.0, 20.0), (31.0, 70.27, 0.0), (31.0, 70.27, 20.0), (25.0, 86.0, 0.0), (25.0, 86.0, 20.0), (15.0, 72.0, 0.0), (15.0, 72.0, 20.0), (12.0, 108.0, 20.0), (12.0, 108.0, 0.0), (50.0, 102.0, 20.0), (50.0, 102.0, 0.0), (51.74, 113.0, 0.0), (51.74, 113.0, 20.0), (13.35, 116.6, 20.0), (13.35, 116.6, 0.0), (56.0, 112.0, 20.0), (56.0, 112.0, 0.0), (56.0, 107.0, 20.0), (56.0, 107.0, 0.0), (70.0, 105.0, 0.0), (70.0, 105.0, 20.0), (70.8, 110.6, 0.0), (70.8, 110.6, 20.0), (56.0, 105.0, 0.0), (55.45, 101.1, 0.0), (56.0, 105.0, 20.0), (55.45, 101.1, 20.0), (69.14, 98.98, 20.0), (69.14, 98.98, 0.0), (69.72, 103.0, 0.0), (69.72, 103.0, 20.0), (87.19, 125.0, 0.0), (87.19, 125.0, 20.0), (86.0, 114.0, 0.0), (86.0, 114.0, 20.0), (16.0, 128.0, 20.0), (16.0, 128.0, 0.0), (16.0, 121.6, 20.0), (16.0, 121.6, 0.0), (11.0, 144.0, 20.0), (11.0, 144.0, 0.0), (11.0, 135.0, 20.0), (11.0, 135.0, 0.0), (49.0, 133.0, 20.0), (49.0, 133.0, 0.0), (49.58, 144.0, 0.0), (49.58, 144.0, 20.0), (54.58, 143.7, 20.0), (54.58, 143.7, 0.0), (54.58, 138.0, 20.0), (54.58, 138.0, 0.0), (69.0, 138.0, 0.0), (69.0, 138.0, 20.0), (69.0, 143.7, 20.0), (69.0, 143.7, 0.0), (54.58, 137.0, 0.0), (53.91, 132.7, 0.0), (54.58, 137.0, 20.0), (53.91, 132.7, 20.0), (69.0, 131.1, 0.0), (69.0, 131.1, 20.0), (69.0, 136.0, 20.0), (69.0, 136.0, 0.0), (92.0, 147.0, 0.0), (98.0, 164.0, 0.0), (92.0, 147.0, 20.0), (98.0, 164.0, 20.0), (82.63, 163.3, 0.0), (82.63, 163.3, 20.0), (67.3, 163.3, 0.0), (67.3, 163.3, 20.0), (52.0, 164.0, 0.0), (52.0, 164.0, 20.0), (41.0, 165.0, 0.0), (41.0, 165.0, 20.0), (40.91, 172.1, 0.0), (40.91, 172.1, 20.0), (40.0, 179.0, 0.0), (40.0, 179.0, 20.0), (38.0, 188.0, 0.0), (38.0, 188.0, 20.0), (36.26, 193.5, 0.0), (36.26, 193.5, 20.0), (35.0, 196.0, 0.0), (35.0, 196.0, 20.0), (32.0, 200.0, 0.0), (32.0, 200.0, 20.0), (29.47, 202.3, 0.0), (29.47, 202.3, 20.0), (28.0, 203.0, 0.0), (28.0, 203.0, 20.0), (25.54, 203.4, 0.0), (25.54, 203.4, 20.0), (23.0, 203.0, 0.0), (23.0, 203.0, 20.0), (20.87, 202.2, 0.0), (20.87, 202.2, 20.0), (19.0, 201.0, 0.0), (19.0, 201.0, 20.0), (16.99, 199.0, 0.0), (16.99, 199.0, 20.0), (15.87, 197.5, 0.0), (15.87, 197.5, 20.0), (14.0, 194.0, 0.0), (14.0, 194.0, 20.0), (11.23, 187.5, 0.0), (11.23, 187.5, 20.0), (9.0, 181.0, 0.0), (9.0, 181.0, 20.0), (7.0, 172.0, 0.0), (7.0, 172.0, 20.0), (6.0, 165.0, 0.0), (6.0, 165.0, 20.0), (5.462, 157.0, 0.0), (5.462, 157.0, 20.0), (19.0, 157.0, 0.0), (19.0, 157.0, 20.0), (30.75, 156.3, 0.0), (30.75, 156.3, 20.0), (42.46, 155.0, 0.0), (42.46, 155.0, 20.0), (50.99, 153.7, 0.0), (50.99, 153.7, 20.0), (68.0, 151.0, 0.0), (68.0, 151.0, 20.0), (31.0, 171.3, 0.0), (31.0, 171.3, 20.0), (25.0, 187.0, 0.0), (25.0, 187.0, 20.0), (15.0, 173.0, 0.0), (15.0, 173.0, 20.0), (12.0, 209.0, 20.0), (12.0, 209.0, 0.0), (50.0, 203.0, 20.0), (50.0, 203.0, 0.0), (51.74, 214.0, 0.0), (51.74, 214.0, 20.0), (13.35, 217.6, 20.0), (13.35, 217.6, 0.0), (56.0, 213.0, 20.0), (56.0, 213.0, 0.0), (56.0, 208.0, 20.0), (56.0, 208.0, 0.0), (70.0, 206.0, 0.0), (70.0, 206.0, 20.0), (70.8, 211.6, 0.0), (70.8, 211.6, 20.0), (56.0, 206.0, 0.0), (55.45, 202.1, 0.0), (56.0, 206.0, 20.0), (55.45, 202.1, 20.0), (69.14, 200.0, 20.0), (69.14, 200.0, 0.0), (69.72, 204.0, 0.0), (69.72, 204.0, 20.0), (87.19, 226.0, 0.0), (87.19, 226.0, 20.0), (86.0, 215.0, 0.0), (86.0, 215.0, 20.0), (16.0, 229.0, 20.0), (16.0, 229.0, 0.0), (16.0, 222.6, 20.0), (16.0, 222.6, 0.0), (11.0, 245.0, 20.0), (11.0, 245.0, 0.0), (11.0, 236.0, 20.0), (11.0, 236.0, 0.0), (49.0, 234.0, 20.0), (49.0, 234.0, 0.0), (49.58, 245.0, 0.0), (49.58, 245.0, 20.0), (54.58, 244.7, 20.0), (54.58, 244.7, 0.0), (54.58, 239.0, 20.0), (54.58, 239.0, 0.0), (69.0, 239.0, 0.0), (69.0, 239.0, 20.0), (69.0, 244.7, 20.0), (69.0, 244.7, 0.0), (54.58, 238.0, 0.0), (53.91, 233.7, 0.0), (54.58, 238.0, 20.0), (53.91, 233.7, 20.0), (69.0, 232.1, 0.0), (69.0, 232.1, 20.0), (69.0, 237.0, 20.0), (69.0, 237.0, 0.0)], [], [(0, 1, 2), (2, 1, 3), (1, 4, 3), (4, 5, 3), (4, 6, 5), (6, 7, 5), (6, 8, 7), (8, 9, 7), (8, 10, 9), (10, 11, 9), (10, 12, 11), (12, 13, 11), (12, 14, 13), (14, 15, 13), (14, 16, 15), (16, 17, 15), (16, 18, 17), (18, 19, 17), (18, 20, 19), (20, 21, 19), (20, 22, 21), (22, 23, 21), (22, 24, 23), (24, 25, 23), (24, 26, 25), (26, 27, 25), (26, 28, 27), (28, 29, 27), (28, 30, 29), (30, 31, 29), (30, 32, 31), (32, 33, 31), (32, 34, 33), (34, 35, 33), (34, 36, 35), (36, 37, 35), (36, 38, 37), (38, 39, 37), (38, 40, 39), (40, 41, 39), (40, 42, 41), (42, 43, 41), (42, 44, 43), (44, 45, 43), (44, 46, 45), (46, 47, 45), (46, 48, 47), (48, 49, 47), (48, 50, 49), (50, 51, 49), (50, 52, 51), (52, 53, 51), (52, 54, 53), (54, 55, 53), (54, 56, 55), (56, 57, 55), (56, 58, 57), (58, 59, 57), (58, 60, 59), (60, 61, 59), (60, 0, 61), (0, 2, 61), (62, 63, 64), (63, 65, 64), (66, 67, 62), (67, 63, 62), (64, 65, 66), (65, 67, 66), (10, 54, 62), (54, 66, 62), (54, 52, 66), (52, 48, 66), (52, 50, 48), (22, 64, 24), (64, 26, 24), (64, 66, 26), (66, 30, 26), (66, 32, 30), (66, 34, 32), (66, 36, 34), (66, 38, 36), (66, 40, 38), (66, 42, 40), (66, 44, 42), (66, 46, 44), (66, 48, 46), (62, 12, 10), (62, 14, 12), (62, 16, 14), (62, 64, 16), (64, 18, 16), (64, 20, 18), (64, 22, 20), (6, 54, 8), (6, 56, 54), (6, 58, 56), (6, 60, 58), (6, 0, 60), (6, 4, 0), (0, 4, 1), (10, 8, 54), (30, 28, 26), (11, 63, 55), (55, 63, 67), (55, 67, 53), (53, 67, 49), (53, 49, 51), (23, 25, 65), (65, 25, 27), (65, 27, 67), (67, 27, 31), (67, 31, 33), (67, 33, 35), (67, 35, 37), (67, 37, 39), (67, 39, 41), (67, 41, 43), (67, 43, 45), (67, 45, 47), (67, 47, 49), (63, 11, 13), (63, 13, 15), (63, 15, 17), (63, 17, 65), (65, 17, 19), (65, 19, 21), (65, 21, 23), (7, 9, 55), (7, 55, 57), (7, 57, 59), (7, 59, 61), (7, 61, 2), (7, 2, 5), (2, 3, 5), (11, 55, 9), (31, 27, 29), (68, 69, 70), (70, 69, 71), (71, 72, 70), (70, 72, 73), (73, 72, 74), (74, 72, 75), (75, 69, 74), (74, 69, 68), (69, 75, 71), (75, 72, 71), (68, 70, 74), (74, 70, 73), (76, 77, 78), (78, 77, 79), (80, 81, 79), (81, 78, 79), (82, 83, 80), (83, 81, 80), (77, 76, 82), (76, 83, 82), (79, 77, 80), (77, 82, 80), (78, 81, 76), (76, 81, 83), (84, 85, 86), (86, 85, 87), (87, 85, 88), (88, 85, 89), (90, 91, 89), (91, 88, 89), (84, 86, 90), (86, 91, 90), (85, 84, 89), (84, 90, 89), (87, 88, 86), (86, 88, 91), (92, 93, 94), (93, 95, 94), (93, 92, 96), (96, 92, 97), (98, 96, 99), (96, 97, 99), (95, 98, 94), (98, 99, 94), (99, 97, 94), (97, 92, 94), (98, 95, 96), (96, 95, 93), (100, 101, 102), (102, 101, 103), (102, 103, 104), (104, 103, 105), (106, 107, 105), (107, 104, 105), (107, 106, 100), (100, 106, 101), (103, 101, 105), (101, 106, 105), (102, 104, 100), (100, 104, 107), (108, 109, 110), (110, 109, 111), (111, 112, 110), (110, 112, 113), (114, 113, 115), (113, 112, 115), (109, 108, 115), (108, 114, 115), (111, 109, 112), (109, 115, 112), (110, 113, 108), (108, 113, 114), (116, 117, 118), (118, 117, 119), (117, 120, 119), (119, 120, 121), (122, 121, 123), (121, 120, 123), (123, 116, 122), (122, 116, 118), (117, 116, 120), (116, 123, 120), (119, 121, 118), (118, 121, 122), (124, 125, 126), (126, 125, 127), (125, 128, 127), (128, 129, 127), (128, 130, 129), (130, 131, 129), (130, 132, 131), (132, 133, 131), (132, 134, 133), (134, 135, 133), (134, 136, 135), (136, 137, 135), (136, 138, 137), (138, 139, 137), (138, 140, 139), (140, 141, 139), (140, 142, 141), (142, 143, 141), (142, 144, 143), (144, 145, 143), (144, 146, 145), (146, 147, 145), (146, 148, 147), (148, 149, 147), (148, 150, 149), (150, 151, 149), (150, 152, 151), (152, 153, 151), (152, 154, 153), (154, 155, 153), (154, 156, 155), (156, 157, 155), (156, 158, 157), (158, 159, 157), (158, 160, 159), (160, 161, 159), (160, 162, 161), (162, 163, 161), (162, 164, 163), (164, 165, 163), (164, 166, 165), (166, 167, 165), (166, 168, 167), (168, 169, 167), (168, 170, 169), (170, 171, 169), (170, 172, 171), (172, 173, 171), (172, 174, 173), (174, 175, 173), (174, 176, 175), (176, 177, 175), (176, 178, 177), (178, 179, 177), (178, 180, 179), (180, 181, 179), (180, 182, 181), (182, 183, 181), (182, 184, 183), (184, 185, 183), (184, 124, 185), (124, 126, 185), (186, 187, 188), (187, 189, 188), (190, 191, 186), (191, 187, 186), (188, 189, 190), (189, 191, 190), (134, 178, 186), (178, 190, 186), (178, 176, 190), (176, 172, 190), (176, 174, 172), (146, 188, 148), (188, 150, 148), (188, 190, 150), (190, 154, 150), (190, 156, 154), (190, 158, 156), (190, 160, 158), (190, 162, 160), (190, 164, 162), (190, 166, 164), (190, 168, 166), (190, 170, 168), (190, 172, 170), (186, 136, 134), (186, 138, 136), (186, 140, 138), (186, 188, 140), (188, 142, 140), (188, 144, 142), (188, 146, 144), (130, 178, 132), (130, 180, 178), (130, 182, 180), (130, 184, 182), (130, 124, 184), (130, 128, 124), (124, 128, 125), (134, 132, 178), (154, 152, 150), (135, 187, 179), (179, 187, 191), (179, 191, 177), (177, 191, 173), (177, 173, 175), (147, 149, 189), (189, 149, 151), (189, 151, 191), (191, 151, 155), (191, 155, 157), (191, 157, 159), (191, 159, 161), (191, 161, 163), (191, 163, 165), (191, 165, 167), (191, 167, 169), (191, 169, 171), (191, 171, 173), (187, 135, 137), (187, 137, 139), (187, 139, 141), (187, 141, 189), (189, 141, 143), (189, 143, 145), (189, 145, 147), (131, 133, 179), (131, 179, 181), (131, 181, 183), (131, 183, 185), (131, 185, 126), (131, 126, 129), (126, 127, 129), (135, 179, 133), (155, 151, 153), (192, 193, 194), (194, 193, 195), (195, 196, 194), (194, 196, 197), (197, 196, 198), (198, 196, 199), (199, 193, 198), (198, 193, 192), (193, 199, 195), (199, 196, 195), (192, 194, 198), (198, 194, 197), (200, 201, 202), (202, 201, 203), (204, 205, 203), (205, 202, 203), (206, 207, 204), (207, 205, 204), (201, 200, 206), (200, 207, 206), (203, 201, 204), (201, 206, 204), (202, 205, 200), (200, 205, 207), (208, 209, 210), (210, 209, 211), (211, 209, 212), (212, 209, 213), (214, 215, 213), (215, 212, 213), (208, 210, 214), (210, 215, 214), (209, 208, 213), (208, 214, 213), (211, 212, 210), (210, 212, 215), (216, 217, 218), (217, 219, 218), (217, 216, 220), (220, 216, 221), (222, 220, 223), (220, 221, 223), (219, 222, 218), (222, 223, 218), (223, 221, 218), (221, 216, 218), (222, 219, 220), (220, 219, 217), (224, 225, 226), (226, 225, 227), (226, 227, 228), (228, 227, 229), (230, 231, 229), (231, 228, 229), (231, 230, 224), (224, 230, 225), (227, 225, 229), (225, 230, 229), (226, 228, 224), (224, 228, 231), (232, 233, 234), (234, 233, 235), (235, 236, 234), (234, 236, 237), (238, 237, 239), (237, 236, 239), (233, 232, 239), (232, 238, 239), (235, 233, 236), (233, 239, 236), (234, 237, 232), (232, 237, 238), (240, 241, 242), (242, 241, 243), (241, 244, 243), (243, 244, 245), (246, 245, 247), (245, 244, 247), (247, 240, 246), (246, 240, 242), (241, 240, 244), (240, 247, 244), (243, 245, 242), (242, 245, 246)])
me_b.materials.append(mat_matb)
me_b.use_remesh_fix_poles = True
me_b.use_remesh_preserve_attributes = False
me_b.use_mirror_vertex_groups = False
me_b.update()

# ---- objects
ob_cd1 = bpy.data.objects.new('Cd1', me_cd1)
ob_cd2 = bpy.data.objects.new('Cd2', me_cd2)
ob_cd3 = bpy.data.objects.new('Cd3', me_cd3)
ob_x = bpy.data.objects.new('日光', light_001)
ob_b = bpy.data.objects.new('B', me_b)

# ---- transforms, parenting, visibility, modifiers, constraints
ob_cd1.location = (0.0, 0.0, 0.0)
ob_cd1.scale = (0.1, 0.1, 0.1)
ob_cd1.lineart.crease_threshold = 0.0
ob_cd2.location = (55.0, 55.0, 0.0)
ob_cd2.scale = (0.1, 0.1, 0.1)
ob_cd2.lineart.crease_threshold = 0.0
ob_cd3.location = (120.0, 110.0, 0.0)
ob_cd3.scale = (0.1, 0.1, 0.1)
ob_cd3.lineart.crease_threshold = 0.0
ob_x.location = (0.0, 0.0, 0.0)
ob_x.lineart.crease_threshold = 0.0
ob_b.location = (113.0, 112.0, 80.0)
ob_b.rotation_euler = (0.0, 4.712, 4.712)
ob_b.scale = (0.18, 0.18, 0.18)
ob_b.lineart.crease_threshold = 0.0

# ---- collection membership
col_collection.objects.link(ob_cd1)
col_collection.objects.link(ob_cd2)
col_collection.objects.link(ob_cd3)
col_collection.objects.link(ob_x)
col_collection.objects.link(ob_b)

# ---- scene / render settings (as saved in the file)
scene.frame_start = 1; scene.frame_end = 250; scene.frame_set(1)
scene.render.engine = 'BLENDER_EEVEE_NEXT'
scene.cycles.use_denoising = False
scene.cycles.samples = 128
scene.cycles.sampling_pattern = 'TABULATED_SOBOL'
scene.cycles.use_adaptive_sampling = False
scene.cycles.use_light_tree = False
scene.view_settings.view_transform = 'Filmic'
bpy.context.view_layer.update()

# ---- added for rendering (the .blend has no active camera): camera
cam_auto = bpy.data.cameras.new('AutoCamera')
cam_auto.lens = 50.0
cam_auto.sensor_width = 36.0
cam_auto.clip_end = 4023.16
ob_auto_camera = bpy.data.objects.new('AutoCamera', cam_auto)
scene.collection.objects.link(ob_auto_camera)
ob_auto_camera.location = (311.741, -200.089, 237.393)
ob_auto_camera.rotation_euler = (1.09748, -7.21219e-08, 0.694738)
scene.camera = ob_auto_camera
bpy.context.view_layer.update()

